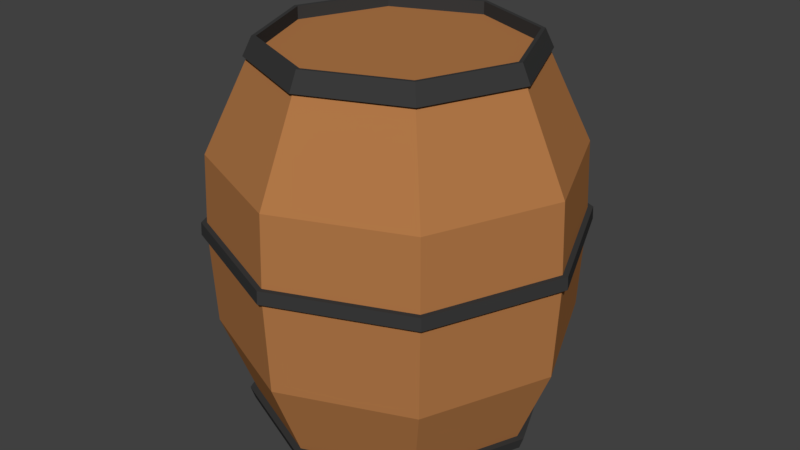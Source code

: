 # Source: BarricaLowPoly.blend  (saved by Blender 2.79.0; exported with 4.5.12 LTS)
import bpy
from mathutils import Matrix  # noqa: F401  (used for matrix-valued properties, if any)

bpy.ops.wm.read_factory_settings(use_empty=True)
scene = bpy.context.scene
scene.name = 'Scene'

# ---- collections
col_collection_1 = bpy.data.collections.new('Collection 1'); scene.collection.children.link(col_collection_1)

# ---- materials (node trees are filled in below, after node groups)
mat_material = bpy.data.materials.new('Material')
mat_material.alpha_threshold = 0.0
mat_material.use_transparent_shadow = False
mat_material.diffuse_color = (0.4487, 0.1898, 0.06524, 1.0)
mat_material.roughness = 0.5
mat_material_001 = bpy.data.materials.new('Material.001')
mat_material_001.alpha_threshold = 0.0
mat_material_001.use_transparent_shadow = False
mat_material_001.diffuse_color = (0.04321, 0.04321, 0.04321, 1.0)
mat_material_001.roughness = 0.5

# ---- material node trees

# ---- world
world_world = bpy.data.worlds.new('World'); scene.world = world_world
world_world.color = (0.05088, 0.05088, 0.05088)
world_world.use_sun_shadow = False
world_world.sun_shadow_jitter_overblur = 0.0
world_world.cycles.sampling_method = 'MANUAL'

# ---- meshes
me_cylinder = bpy.data.meshes.new('Cylinder')
me_cylinder.from_pydata([(-7.768e-10, 0.8957, -1.051), (-4.739e-09, 0.7954, 1.066), (0.6334, 0.6334, -1.051), (0.5625, 0.5625, 1.066), (0.8957, -3.838e-08, -1.051), (0.7954, -3.325e-08, 1.066), (0.6334, -0.6334, -1.051), (0.5625, -0.5625, 1.066), (-7.909e-08, -0.8957, -1.051), (-7.428e-08, -0.7954, 1.066), (-0.6334, -0.6334, -1.051), (-0.5625, -0.5625, 1.066), (-0.8957, 1.146e-08, -1.051), (-0.7954, 1.101e-08, 1.066), (-0.6334, 0.6334, -1.051), (-0.5625, 0.5625, 1.066), (1.138e-09, 1.153, 0.0), (0.8152, 0.8152, 0.0), (1.153, -5.153e-08, 0.0), (0.8152, -0.8152, 0.0), (-9.964e-08, -1.153, 0.0), (-0.8152, -0.8152, 0.0), (-1.153, 1.261e-08, 0.0), (-0.8152, 0.8152, 0.0), (0.7952, 0.7952, -0.5258), (1.125, -4.975e-08, -0.5258), (0.7952, -0.7952, -0.5258), (-9.563e-08, -1.125, -0.5258), (-0.7952, -0.7952, -0.5258), (-1.125, 1.282e-08, -0.5258), (-0.7952, 0.7952, -0.5258), (2.677e-09, 1.125, -0.5258), (9.667e-10, 1.13, 0.4538), (0.7989, 0.7989, 0.4538), (1.13, -5.035e-08, 0.4538), (0.7989, -0.7989, 0.4538), (-9.78e-08, -1.13, 0.4538), (-0.7989, -0.7989, 0.4538), (-1.13, 1.251e-08, 0.4538), (-0.7989, 0.7989, 0.4538), (-3.816e-09, 0.8495, 0.9669), (0.6007, 0.6007, 0.9669), (0.8495, -3.601e-08, 0.9669), (0.6007, -0.6007, 0.9669), (-7.808e-08, -0.8495, 0.9669), (-0.6007, -0.6007, 0.9669), (-0.8495, 1.125e-08, 0.9669), (-0.6007, 0.6007, 0.9669), (0.8126, 0.8126, 0.0699), (1.149, -5.135e-08, 0.0699), (0.8126, -0.8126, 0.0699), (-9.936e-08, -1.149, 0.0699), (-0.8126, -0.8126, 0.0699), (-1.149, 1.259e-08, 0.0699), (-0.8126, 0.8126, 0.0699), (1.112e-09, 1.149, 0.0699), (0.8374, 0.8374, 0.07097), (0.84, 0.84, -0.001065), (1.184, -5.268e-08, 0.07097), (1.188, -5.287e-08, -0.001065), (0.8374, -0.8374, 0.07097), (0.84, -0.84, -0.001065), (-1.014e-07, -1.184, 0.07097), (-1.017e-07, -1.188, -0.001065), (-0.8374, -0.8374, 0.07097), (-0.84, -0.84, -0.001065), (-1.184, 1.32e-08, 0.07097), (-1.188, 1.322e-08, -0.001065), (-0.8374, 0.8374, 0.07097), (-0.84, 0.84, -0.001065), (2.19e-09, 1.188, -0.001065), (2.163e-09, 1.184, 0.07097), (0.6515, 0.6515, -0.984), (0.9213, -3.965e-08, -0.984), (0.6515, -0.6515, -0.984), (-8.093e-08, -0.9213, -0.984), (-0.6515, -0.6515, -0.984), (-0.9213, 1.161e-08, -0.984), (-0.6515, 0.6515, -0.984), (-3.91e-10, 0.9213, -0.984), (1.008e-09, 0.9395, -1.053), (0.6643, 0.6643, -1.053), (0.6833, 0.6833, -0.9824), (0.9395, -4.098e-08, -1.053), (0.9663, -4.231e-08, -0.9824), (0.6643, -0.6643, -1.053), (0.6833, -0.6833, -0.9824), (-8.113e-08, -0.9395, -1.053), (-8.307e-08, -0.9663, -0.9824), (-0.6643, -0.6643, -1.053), (-0.6833, -0.6833, -0.9824), (-0.9395, 1.129e-08, -1.053), (-0.9663, 1.145e-08, -0.9824), (-0.6643, 0.6643, -1.053), (-0.6833, 0.6833, -0.9824), (1.412e-09, 0.9663, -0.9824), (0.5804, 0.5804, 1.067), (-3.583e-09, 0.8208, 1.067), (-2.631e-09, 0.8766, 0.9653), (0.8208, -3.454e-08, 1.067), (0.5804, -0.5804, 1.067), (-7.534e-08, -0.8208, 1.067), (-0.5804, -0.5804, 1.067), (-0.8208, 1.112e-08, 1.067), (-0.5804, 0.5804, 1.067), (0.6199, 0.6199, 0.9653), (0.8766, -3.74e-08, 0.9653), (0.6199, -0.6199, 0.9653), (-7.927e-08, -0.8766, 0.9653), (-0.6199, -0.6199, 0.9653), (-0.8766, 1.137e-08, 0.9653), (-0.6199, 0.6199, 0.9653), (0.5625, 0.5625, 0.9946), (-4.739e-09, 0.7954, 0.9946), (0.7954, -3.325e-08, 0.9946), (0.5625, -0.5625, 0.9946), (-7.428e-08, -0.7954, 0.9946), (-0.5625, -0.5625, 0.9946), (-0.7954, 1.101e-08, 0.9946), (-0.5625, 0.5625, 0.9946), (7.491e-09, 0.8957, -0.9854), (0.6334, 0.6334, -0.9854), (0.8957, -3.838e-08, -0.9854), (0.6334, -0.6334, -0.9854), (-7.082e-08, -0.8957, -0.9854), (-0.6334, -0.6334, -0.9854), (-0.8957, 1.146e-08, -0.9854), (-0.6334, 0.6334, -0.9854)], [], [(3, 5, 99, 96), (42, 41, 105, 106), (7, 9, 101, 100), (43, 42, 106, 107), (44, 43, 107, 108), (11, 13, 103, 102), (45, 44, 108, 109), (1, 3, 96, 97), (10, 12, 126, 125), (30, 23, 16, 31), (29, 22, 23, 30), (28, 21, 22, 29), (27, 20, 21, 28), (26, 19, 20, 27), (25, 18, 19, 26), (24, 17, 18, 25), (31, 16, 17, 24), (79, 31, 24, 72), (72, 24, 25, 73), (73, 25, 26, 74), (74, 26, 27, 75), (75, 27, 28, 76), (76, 28, 29, 77), (77, 29, 30, 78), (78, 30, 31, 79), (54, 39, 32, 55), (53, 38, 39, 54), (52, 37, 38, 53), (51, 36, 37, 52), (50, 35, 36, 51), (49, 34, 35, 50), (48, 33, 34, 49), (55, 32, 33, 48), (39, 47, 40, 32), (38, 46, 47, 39), (37, 45, 46, 38), (36, 44, 45, 37), (35, 43, 44, 36), (34, 42, 43, 35), (33, 41, 42, 34), (32, 40, 41, 33), (22, 21, 65, 67), (51, 52, 64, 62), (23, 22, 67, 69), (50, 51, 62, 60), (16, 23, 69, 70), (17, 16, 70, 57), (49, 50, 60, 58), (18, 17, 57, 59), (70, 71, 56, 57), (57, 56, 58, 59), (59, 58, 60, 61), (61, 60, 62, 63), (63, 62, 64, 65), (65, 64, 66, 67), (67, 66, 68, 69), (69, 68, 71, 70), (52, 53, 66, 64), (21, 20, 63, 65), (53, 54, 68, 66), (20, 19, 61, 63), (54, 55, 71, 68), (55, 48, 56, 71), (19, 18, 59, 61), (48, 49, 58, 56), (14, 12, 91, 93), (4, 2, 81, 83), (78, 79, 95, 94), (79, 72, 82, 95), (8, 6, 85, 87), (72, 73, 84, 82), (12, 10, 89, 91), (73, 74, 86, 84), (93, 94, 95, 80), (91, 92, 94, 93), (89, 90, 92, 91), (87, 88, 90, 89), (85, 86, 88, 87), (83, 84, 86, 85), (81, 82, 84, 83), (80, 95, 82, 81), (77, 78, 94, 92), (76, 77, 92, 90), (10, 8, 87, 89), (75, 76, 90, 88), (6, 4, 83, 85), (0, 14, 93, 80), (2, 0, 80, 81), (74, 75, 88, 86), (98, 97, 96, 105), (105, 96, 99, 106), (106, 99, 100, 107), (107, 100, 101, 108), (108, 101, 102, 109), (109, 102, 103, 110), (110, 103, 104, 111), (111, 104, 97, 98), (13, 15, 104, 103), (41, 40, 98, 105), (40, 47, 111, 98), (9, 11, 102, 101), (47, 46, 110, 111), (5, 7, 100, 99), (46, 45, 109, 110), (15, 1, 97, 104), (5, 3, 112, 114), (112, 113, 119, 118, 117, 116, 115, 114), (11, 9, 116, 117), (1, 15, 119, 113), (3, 1, 113, 112), (7, 5, 114, 115), (13, 11, 117, 118), (9, 7, 115, 116), (15, 13, 118, 119), (120, 121, 122, 123, 124, 125, 126, 127), (6, 8, 124, 123), (12, 14, 127, 126), (2, 4, 122, 121), (8, 10, 125, 124), (14, 0, 120, 127), (0, 2, 121, 120), (4, 6, 123, 122)])
me_cylinder.polygons.foreach_set('material_index', [1, 1, 1, 1, 1, 1, 1, 1, 1, 0, 0, 0, 0, 0, 0, 0, 0, 0, 0, 0, 0, 0, 0, 0, 0, 0, 0, 0, 0, 0, 0, 0, 0, 0, 0, 0, 0, 0, 0, 0, 0, 1, 1, 1, 1, 1, 1, 1, 1, 1, 1, 1, 1, 1, 1, 1, 1, 1, 1, 1, 1, 1, 1, 1, 1, 1, 1, 1, 1, 1, 1, 1, 1, 1, 1, 1, 1, 1, 1, 1, 1, 1, 1, 1, 1, 1, 1, 1, 1, 1, 1, 1, 1, 1, 1, 1, 1, 1, 1, 1, 1, 1, 1, 1, 1, 1, 0, 1, 1, 1, 1, 1, 1, 1, 0, 1, 1, 1, 1, 1, 1, 1])
me_cylinder.materials.append(mat_material)
me_cylinder.materials.append(mat_material_001)
me_cylinder.use_remesh_preserve_volume = False
me_cylinder.use_remesh_preserve_attributes = False
me_cylinder.use_mirror_vertex_groups = False
me_cylinder.update()

# ---- objects
ob_empty = bpy.data.objects.new('Empty', None)
ob_cylinder = bpy.data.objects.new('Cylinder', me_cylinder)

# ---- transforms, parenting, visibility, modifiers, constraints
ob_empty.location = (0.08316, 0.1546, 0.3002)
ob_empty.scale = (0.7768, 0.7768, 0.7768)
ob_empty.empty_image_offset = (0.0, 0.0)
ob_empty.lineart.crease_threshold = 0.0
ob_cylinder.location = (0.01045, 0.01942, 0.9085)
ob_cylinder.scale = (0.6825, 0.6825, 0.7768)
ob_cylinder.lineart.crease_threshold = 0.0

# ---- collection membership
col_collection_1.objects.link(ob_empty)
col_collection_1.objects.link(ob_cylinder)

# ---- scene / render settings (as saved in the file)
scene.frame_start = 1; scene.frame_end = 250; scene.frame_set(118)
scene.render.engine = 'BLENDER_EEVEE_NEXT'
scene.render.resolution_percentage = 50
scene.render.dither_intensity = 0.0
scene.cycles.use_denoising = False
scene.cycles.samples = 128
scene.cycles.sampling_pattern = 'TABULATED_SOBOL'
scene.cycles.use_adaptive_sampling = False
scene.cycles.use_light_tree = False
scene.cycles.blur_glossy = 0.0
scene.cycles.sample_clamp_indirect = 0.0
scene.view_settings.view_transform = 'Standard'
bpy.context.view_layer.update()

# ---- added for rendering (the .blend has no active camera and no usable light): camera, sun
cam_auto = bpy.data.cameras.new('AutoCamera')
cam_auto.lens = 50.0
cam_auto.sensor_width = 36.0
cam_auto.clip_end = 1000.0
ob_auto_camera = bpy.data.objects.new('AutoCamera', cam_auto)
scene.collection.objects.link(ob_auto_camera)
ob_auto_camera.location = (2.62272, -3.11531, 3.00386)
ob_auto_camera.rotation_euler = (1.09748, -7.21219e-08, 0.694738)
scene.camera = ob_auto_camera
light_auto_sun = bpy.data.lights.new('AutoSun', 'SUN')
light_auto_sun.energy = 3.0
light_auto_sun.angle = 0.0523599
ob_auto_sun = bpy.data.objects.new('AutoSun', light_auto_sun)
scene.collection.objects.link(ob_auto_sun)
ob_auto_sun.rotation_euler = (0.872665, 0.174533, 0.523599)
bpy.context.view_layer.update()
